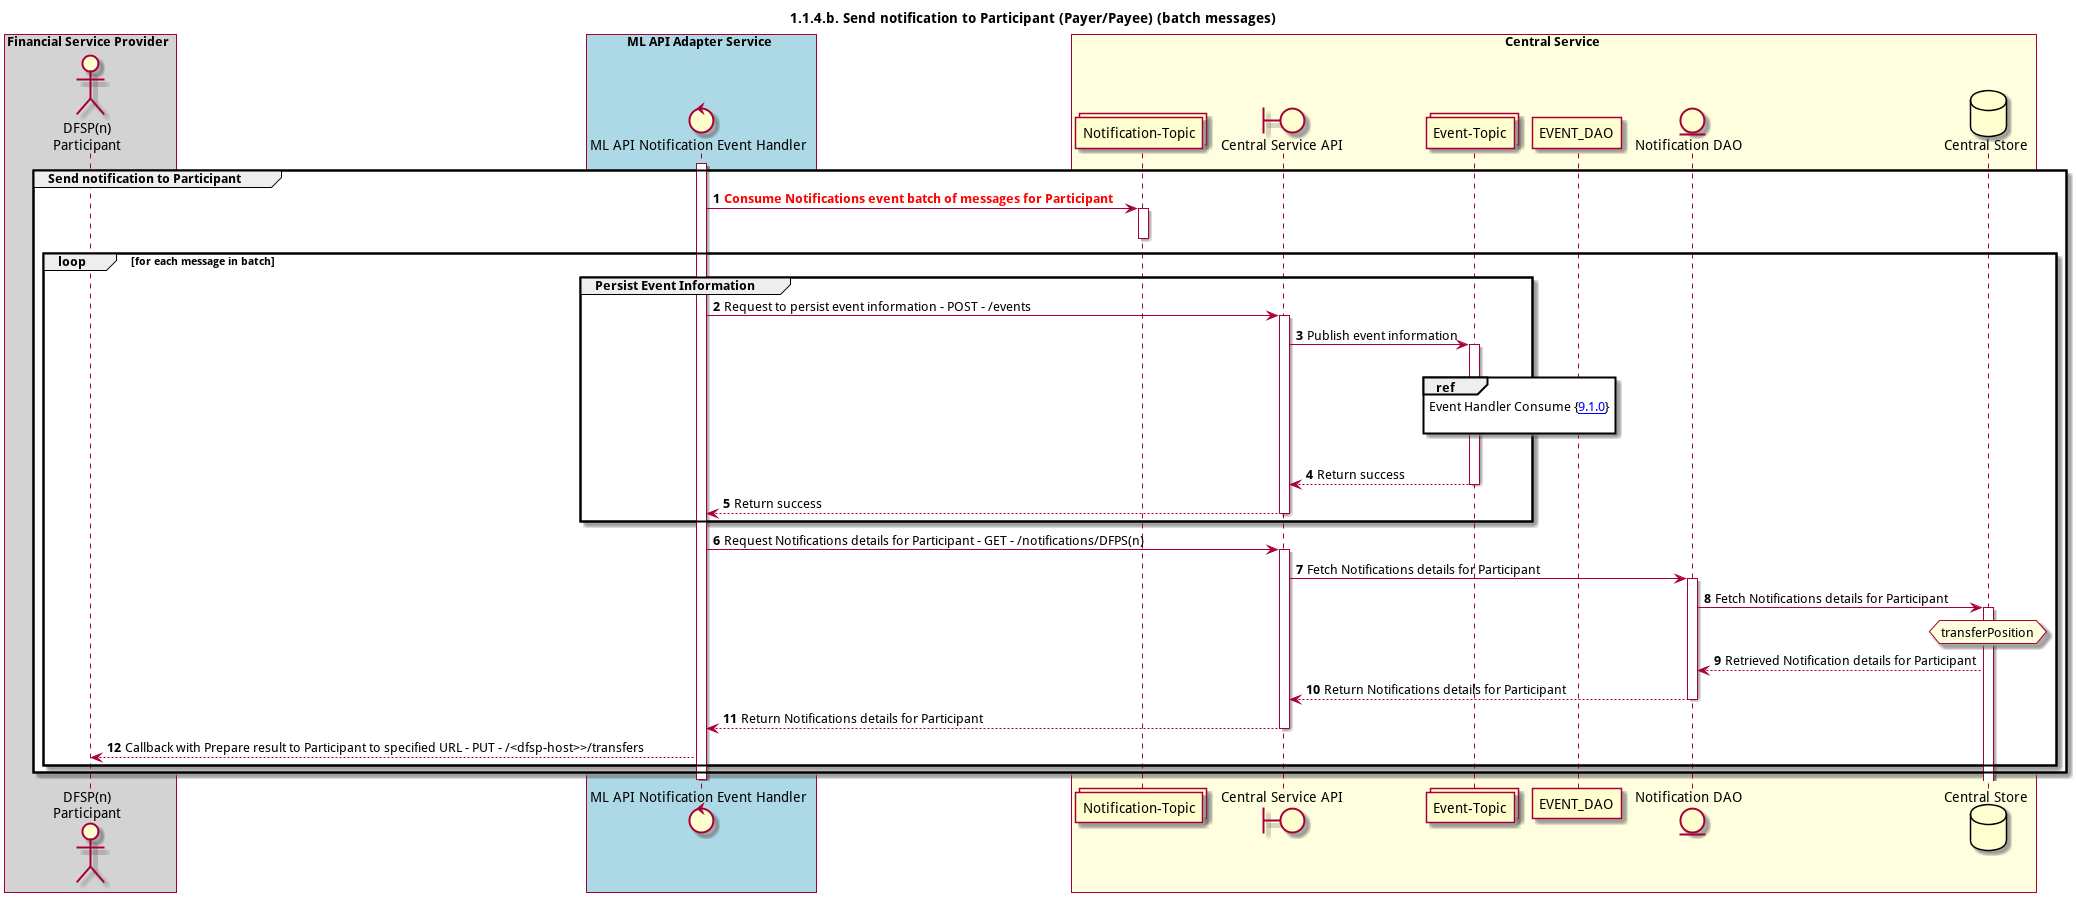

The diagram above was rendered by PlantUML. Its source (embedded in the PNG):
@startuml
title 1.1.4.b. Send notification to Participant (Payer/Payee) (batch messages)

autonumber


actor "DFSP(n)\nParticipant" as DFSP
control "ML API Notification Event Handler" as NOTIFY_HANDLER
boundary "Central Service API" as CSAPI
collections "Notification-Topic" as TOPIC_NOTIFICATIONS
collections "Event-Topic" as TOPIC_EVENTS
entity "Notification DAO" as NOTIFY_DAO
database "Central Store" as DB

box "Financial Service Provider" #lightGray
	participant DFSP
end box

box "ML API Adapter Service" #LightBlue
	participant NOTIFY_HANDLER
end box

box "Central Service" #LightYellow
participant TOPIC_NOTIFICATIONS
    participant CSAPI
    participant TOPIC_EVENTS
    participant EVENT_DAO
    participant NOTIFY_DAO
    participant DB
end box

activate NOTIFY_HANDLER
group Send notification to Participant
    TOPIC_NOTIFICATIONS <- NOTIFY_HANDLER: <color #FF0000>**Consume Notifications event batch of messages for Participant**</color>
    activate TOPIC_NOTIFICATIONS
    deactivate TOPIC_NOTIFICATIONS
    loop for each message in batch
        group Persist Event Information
            NOTIFY_HANDLER -> CSAPI: Request to persist event information - POST - /events
            activate CSAPI
            CSAPI -> TOPIC_EVENTS: Publish event information
            activate TOPIC_EVENTS
            |||
            ref over TOPIC_EVENTS :  Event Handler Consume {[[https://github.com/mojaloop/docs/blob/master/Diagrams/SequenceDiagrams/seq-event-9.1.0.svg 9.1.0]]} \n
            |||
            TOPIC_EVENTS --> CSAPI: Return success
            deactivate TOPIC_EVENTS
            CSAPI --> NOTIFY_HANDLER: Return success
            deactivate CSAPI
        end
        NOTIFY_HANDLER -> CSAPI: Request Notifications details for Participant - GET - /notifications/DFPS(n)
        activate CSAPI
        CSAPI -> NOTIFY_DAO: Fetch Notifications details for Participant
        activate NOTIFY_DAO
        NOTIFY_DAO -> DB: Fetch Notifications details for Participant
        activate DB
        hnote over DB #lightyellow
            transferPosition
        end note
        DB --> NOTIFY_DAO: Retrieved Notification details for Participant
        NOTIFY_DAO --> CSAPI: Return Notifications details for Participant
        deactivate NOTIFY_DAO
        CSAPI --> NOTIFY_HANDLER: Return Notifications details for Participant
        deactivate CSAPI
        NOTIFY_HANDLER --> DFSP: Callback with Prepare result to Participant to specified URL - PUT - /<dfsp-host>>/transfers
    end
end
deactivate NOTIFY_HANDLER
@enduml